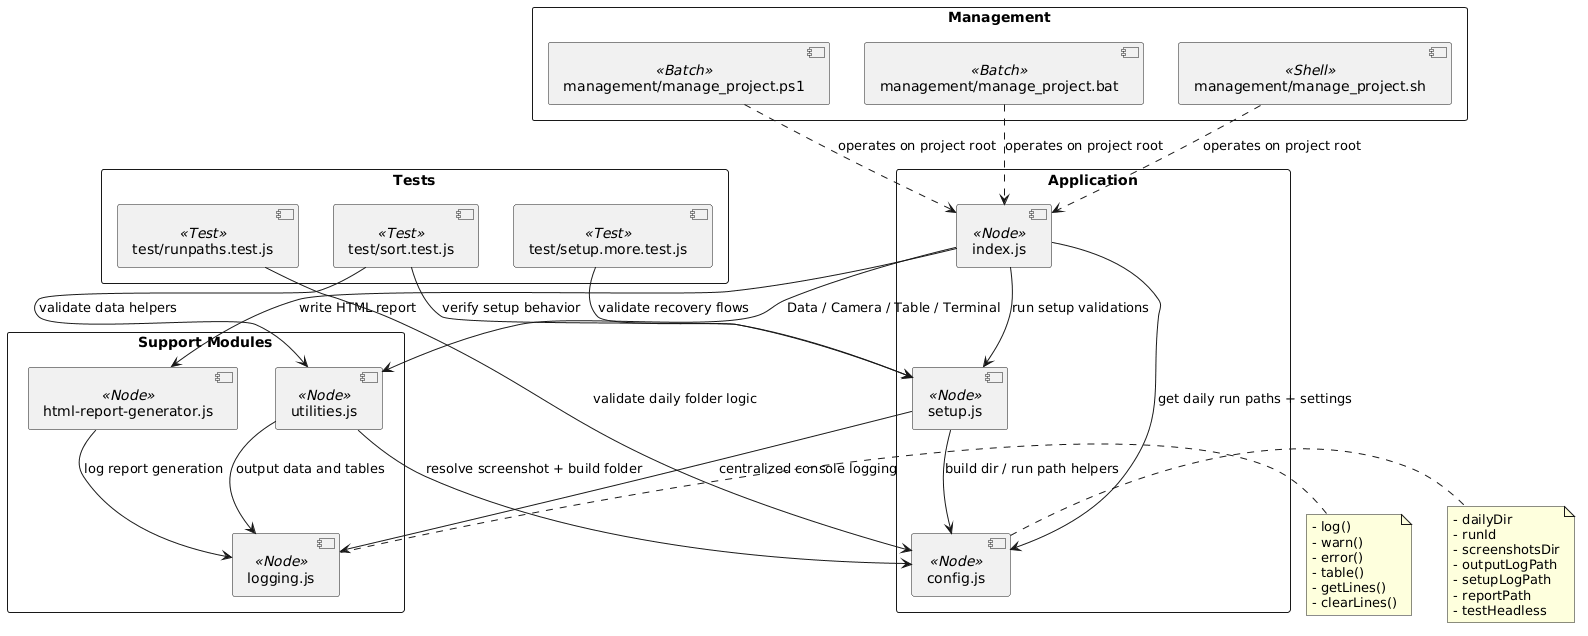

The diagram above was rendered by PlantUML. Its source (embedded in the PNG):
@startuml
' High level architecture for QA Wolf Take Home
skinparam packageStyle rectangle
skinparam componentStyle uml2

package "Application" {
  [index.js] <<Node>>
  [setup.js] <<Node>>
  [config.js] <<Node>>
}

package "Support Modules" {
  [utilities.js] <<Node>>
  [html-report-generator.js] <<Node>>
  [logging.js] <<Node>>
}

package "Management" {
  [management/manage_project.ps1] <<Batch>>
  [management/manage_project.bat] <<Batch>>
  [management/manage_project.sh] <<Shell>>
}

package "Tests" {
  [test/sort.test.js] <<Test>>
  [test/setup.more.test.js] <<Test>>
  [test/runpaths.test.js] <<Test>>
}

[management/manage_project.ps1] ..> [index.js] : operates on project root
[management/manage_project.bat] ..> [index.js] : operates on project root
[management/manage_project.sh] ..> [index.js] : operates on project root

[index.js] --> [setup.js] : run setup validations
[index.js] --> [config.js] : get daily run paths + settings
[index.js] --> [utilities.js] : Data / Camera / Table / Terminal
[index.js] --> [html-report-generator.js] : write HTML report

[setup.js] --> [config.js] : build dir / run path helpers
[setup.js] --> [logging.js] : centralized console logging

[utilities.js] --> [config.js] : resolve screenshot + build folder
[utilities.js] --> [logging.js] : output data and tables
[html-report-generator.js] --> [logging.js] : log report generation

[test/sort.test.js] --> [utilities.js] : validate data helpers
[test/sort.test.js] --> [setup.js] : verify setup behavior
[test/setup.more.test.js] --> [setup.js] : validate recovery flows
[test/runpaths.test.js] --> [config.js] : validate daily folder logic

note right of [config.js]
  - dailyDir
  - runId
  - screenshotsDir
  - outputLogPath
  - setupLogPath
  - reportPath
  - testHeadless
end note

note left of [logging.js]
  - log()
  - warn()
  - error()
  - table()
  - getLines()
  - clearLines()
end note
@enduml